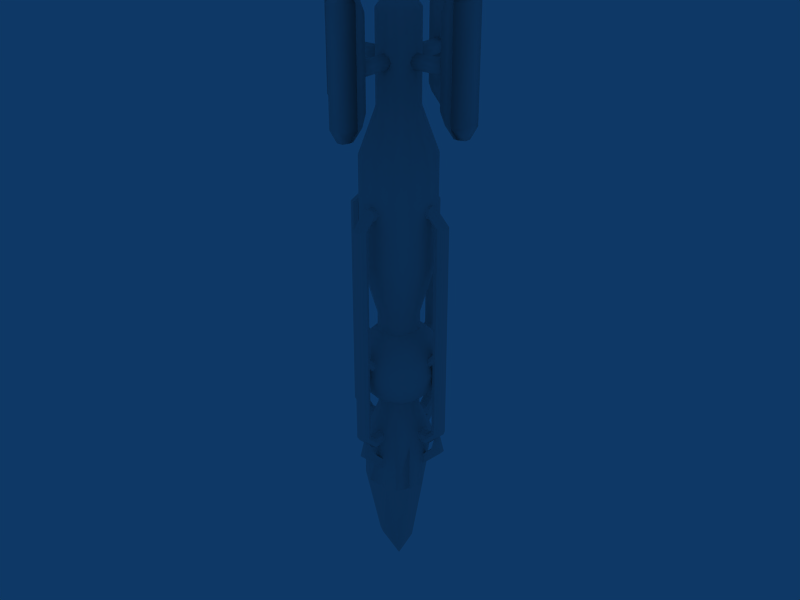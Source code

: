# Source: large_torpedo.blend  (saved by Blender 2.48.0; exported with 4.5.12 LTS)
import bpy
from mathutils import Matrix  # noqa: F401  (used for matrix-valued properties, if any)

bpy.ops.wm.read_factory_settings(use_empty=True)
scene = bpy.context.scene
scene.name = 'Scene'

# ---- collections
col_collection_1 = bpy.data.collections.new('Collection 1'); scene.collection.children.link(col_collection_1)

# ---- world
world_world = bpy.data.worlds.new('World'); scene.world = world_world
world_world.color = (0.05656, 0.2208, 0.4)
world_world.use_sun_shadow = False
world_world.sun_shadow_jitter_overblur = 0.0
world_world.cycles.sampling_method = 'MANUAL'
world_world.cycles.sample_map_resolution = 256

# ---- meshes
me_cylinder_005 = bpy.data.meshes.new('Cylinder.005')
me_cylinder_005.from_pydata([(0.4511, 0.04516, 2.496), (0.4511, 0.001534, 2.514), (0.4511, -0.04209, 2.496), (0.4511, -0.06016, 2.452), (0.4511, -0.04209, 2.408), (0.4511, 0.001534, 2.39), (0.4511, 0.04516, 2.408), (0.4511, 0.06323, 2.452), (0.1277, 0.04516, 2.496), (0.1277, 0.001534, 2.514), (0.1277, -0.04209, 2.496), (0.1277, -0.06016, 2.452), (0.1277, -0.04209, 2.408), (0.1277, 0.001534, 2.39), (0.1277, 0.04516, 2.408), (0.1277, 0.06323, 2.452), (0.4511, 0.001534, 2.452), (0.1277, 0.001534, 2.452), (-0.004457, 0.469, 2.452), (-0.004457, 0.1456, 2.452), (0.05724, 0.469, 2.452), (0.03917, 0.469, 2.408), (-0.004457, 0.469, 2.39), (-0.04808, 0.469, 2.408), (-0.06615, 0.469, 2.452), (-0.04808, 0.469, 2.496), (-0.004457, 0.469, 2.514), (0.03917, 0.469, 2.496), (0.05724, 0.1456, 2.452), (0.03917, 0.1456, 2.408), (-0.004457, 0.1456, 2.39), (-0.04808, 0.1456, 2.408), (-0.06615, 0.1456, 2.452), (-0.04808, 0.1456, 2.496), (-0.004457, 0.1456, 2.514), (0.03917, 0.1456, 2.496), (-0.05119, -0.1383, 2.496), (-0.007567, -0.1383, 2.514), (0.03606, -0.1383, 2.496), (0.05413, -0.1383, 2.452), (0.03606, -0.1383, 2.408), (-0.007567, -0.1383, 2.39), (-0.05119, -0.1383, 2.408), (-0.06926, -0.1383, 2.452), (-0.05119, -0.4616, 2.496), (-0.007567, -0.4616, 2.514), (0.03606, -0.4616, 2.496), (0.05413, -0.4616, 2.452), (0.03606, -0.4616, 2.408), (-0.007567, -0.4616, 2.39), (-0.05119, -0.4616, 2.408), (-0.06926, -0.4616, 2.452), (-0.007567, -0.1383, 2.452), (-0.007567, -0.4616, 2.452), (-0.4621, 0.001534, 2.452), (-0.1387, 0.001534, 2.452), (-0.4621, 0.06323, 2.452), (-0.4621, 0.04516, 2.408), (-0.4621, 0.001534, 2.39), (-0.4621, -0.04209, 2.408), (-0.4621, -0.06016, 2.452), (-0.4621, -0.04209, 2.496), (-0.4621, 0.001534, 2.514), (-0.4621, 0.04516, 2.496), (-0.1387, 0.06323, 2.452), (-0.1387, 0.04516, 2.408), (-0.1387, 0.001534, 2.39), (-0.1387, -0.04209, 2.408), (-0.1387, -0.06016, 2.452), (-0.1387, -0.04209, 2.496), (-0.1387, 0.001534, 2.514), (-0.1387, 0.04516, 2.496), (0.07295, 0.08663, -1.585), (0.09969, 0.04407, -1.585), (0.1558, -0.01807, -1.674), (0.1321, -0.08585, -1.674), (0.05317, -0.08887, -1.585), (0.005728, -0.1055, -1.585), (-0.05784, -0.1523, -1.674), (-0.1186, -0.1141, -1.674), (-0.1135, -0.03054, -1.585), (-0.1192, 0.01941, -1.585), (-0.1412, 0.08585, -1.674), (-0.06701, 0.1024, -1.585), (-0.01956, 0.119, -1.585), (0.04874, 0.1523, -1.674), (-0.004551, 2.093e-07, -1.972), (0.007334, 0.01189, 3.011), (0.01131, 0.005552, 3.011), (0.01215, -0.001882, 3.011), (0.009681, -0.008942, 3.011), (0.004391, -0.01423, 3.011), (-0.002669, -0.0167, 3.011), (-0.0101, -0.01586, 3.011), (-0.01644, -0.01188, 3.011), (-0.02042, -0.005551, 3.011), (-0.02125, 0.001882, 3.011), (-0.01878, 0.008943, 3.011), (-0.01349, 0.01423, 3.011), (-0.006433, 0.0167, 3.011), (0.001, 0.01586, 3.011), (-0.004551, 3.618e-07, 3.011), (0.05096, 0.1586, 2.811), (-0.02337, 0.167, 2.811), (-0.09397, 0.1423, 2.811), (-0.1469, 0.08942, 2.811), (-0.1716, 0.01882, 2.811), (-0.1632, -0.05551, 2.811), (-0.1234, -0.1188, 2.811), (-0.06006, -0.1586, 2.811), (0.01427, -0.167, 2.811), (0.08487, -0.1423, 2.811), (0.1378, -0.08942, 2.811), (0.1625, -0.01882, 2.811), (0.1541, 0.05551, 2.811), (0.1143, 0.1188, 2.811), (0.1143, 0.1188, 2.111), (0.1541, 0.05551, 2.111), (0.1625, -0.01882, 2.111), (0.1378, -0.08942, 2.111), (0.08487, -0.1423, 2.111), (0.01427, -0.167, 2.111), (-0.06006, -0.1586, 2.111), (-0.1234, -0.1188, 2.111), (-0.1632, -0.05551, 2.111), (-0.1716, 0.01882, 2.111), (-0.1469, 0.08942, 2.111), (-0.09397, 0.1423, 2.111), (-0.02337, 0.167, 2.111), (0.05096, 0.1586, 2.111), (0.08766, 0.2635, -1.082), (-0.0288, 0.201, -1.171), (-0.1109, 0.1722, -1.171), (-0.2409, 0.1485, -1.082), (-0.2011, 0.02865, -1.171), (-0.1914, -0.05778, -1.171), (-0.202, -0.1974, -1.082), (-0.09676, -0.2635, -1.082), (0.01496, -0.1874, -1.171), (0.09706, -0.1587, -1.171), (0.2318, -0.1485, -1.082), (0.2729, -0.03126, -1.082), (0.1775, 0.07131, -1.171), (0.1313, 0.145, -1.171), (0.1929, 0.1974, -0.6664), (0.259, 0.09221, -0.6664), (0.2729, -0.03126, -0.6664), (0.2318, -0.1485, -0.6664), (0.144, -0.2364, -0.6664), (0.02671, -0.2774, -0.6664), (-0.09676, -0.2635, -0.6664), (-0.202, -0.1974, -0.6664), (-0.2681, -0.09221, -0.6664), (-0.282, 0.03126, -0.6664), (-0.2409, 0.1485, -0.6664), (-0.1531, 0.2364, -0.6664), (-0.03581, 0.2774, -0.6664), (0.08766, 0.2635, -0.6664), (0.05096, 0.1586, -0.406), (-0.02337, 0.167, -0.406), (-0.09397, 0.1423, -0.406), (-0.1469, 0.08942, -0.406), (-0.1716, 0.01882, -0.406), (-0.1632, -0.05551, -0.406), (-0.1234, -0.1188, -0.406), (-0.06006, -0.1586, -0.406), (0.01427, -0.167, -0.406), (0.08487, -0.1423, -0.406), (0.1378, -0.08942, -0.406), (0.1625, -0.01882, -0.406), (0.1541, 0.05551, -0.406), (0.1143, 0.1188, -0.406), (0.1143, 0.1188, 0.441), (0.1541, 0.05551, 0.441), (0.1625, -0.01882, 0.441), (0.1378, -0.08942, 0.441), (0.08487, -0.1423, 0.441), (0.01427, -0.167, 0.441), (-0.06006, -0.1586, 0.441), (-0.1234, -0.1188, 0.441), (-0.1632, -0.05551, 0.441), (-0.1716, 0.01882, 0.441), (-0.1469, 0.08942, 0.441), (-0.09397, 0.1423, 0.441), (-0.02337, 0.167, 0.441), (0.05096, 0.1586, 0.441), (0.09497, 0.2844, 1.745), (-0.03829, 0.2994, 1.745), (-0.1649, 0.2551, 1.745), (-0.2597, 0.1603, 1.745), (-0.304, 0.03374, 1.745), (-0.289, -0.09952, 1.745), (-0.2176, -0.2131, 1.745), (-0.1041, -0.2844, 1.745), (0.02918, -0.2994, 1.745), (0.1558, -0.2551, 1.745), (0.2506, -0.1603, 1.745), (0.2949, -0.03374, 1.745), (0.2798, 0.09952, 1.745), (0.2085, 0.2131, 1.745), (0.09497, 0.2844, 0.9015), (-0.03829, 0.2994, 0.9015), (-0.1649, 0.2551, 0.9015), (-0.2597, 0.1603, 0.9015), (-0.304, 0.03374, 0.9015), (-0.289, -0.09952, 0.9015), (-0.2176, -0.2131, 0.9015), (-0.1041, -0.2844, 0.9015), (0.02918, -0.2994, 0.9015), (0.1558, -0.2551, 0.9015), (0.2506, -0.1603, 0.9015), (0.2949, -0.03374, 0.9015), (0.2798, 0.09952, 0.9015), (0.2085, 0.2131, 0.9015)], [], [(16, 0, 1), (17, 9, 8), (16, 1, 2), (17, 10, 9), (16, 2, 3), (17, 11, 10), (16, 3, 4), (17, 12, 11), (16, 4, 5), (17, 13, 12), (16, 5, 6), (17, 14, 13), (16, 6, 7), (17, 15, 14), (7, 0, 16), (17, 8, 15), (0, 8, 9, 1), (1, 9, 10, 2), (2, 10, 11, 3), (3, 11, 12, 4), (4, 12, 13, 5), (5, 13, 14, 6), (6, 14, 15, 7), (8, 0, 7, 15), (28, 20, 27, 35), (29, 21, 20, 28), (30, 22, 21, 29), (31, 23, 22, 30), (32, 24, 23, 31), (33, 25, 24, 32), (34, 26, 25, 33), (35, 27, 26, 34), (18, 27, 20), (19, 28, 35), (18, 20, 21), (19, 29, 28), (18, 21, 22), (19, 30, 29), (18, 22, 23), (19, 31, 30), (18, 23, 24), (19, 32, 31), (18, 24, 25), (19, 33, 32), (18, 25, 26), (19, 34, 33), (18, 26, 27), (19, 35, 34), (52, 36, 37), (53, 45, 44), (52, 37, 38), (53, 46, 45), (52, 38, 39), (53, 47, 46), (52, 39, 40), (53, 48, 47), (52, 40, 41), (53, 49, 48), (52, 41, 42), (53, 50, 49), (52, 42, 43), (53, 51, 50), (52, 43, 36), (53, 44, 51), (36, 44, 45, 37), (37, 45, 46, 38), (38, 46, 47, 39), (39, 47, 48, 40), (40, 48, 49, 41), (41, 49, 50, 42), (42, 50, 51, 43), (43, 51, 44, 36), (64, 56, 63, 71), (65, 57, 56, 64), (66, 58, 57, 65), (67, 59, 58, 66), (68, 60, 59, 67), (69, 61, 60, 68), (70, 62, 61, 69), (71, 63, 62, 70), (54, 63, 56), (55, 64, 71), (54, 56, 57), (55, 65, 64), (54, 57, 58), (55, 66, 65), (54, 58, 59), (55, 67, 66), (54, 59, 60), (55, 68, 67), (54, 60, 61), (55, 69, 68), (54, 61, 62), (55, 70, 69), (54, 62, 63), (55, 71, 70), (85, 72, 86), (86, 84, 85), (86, 83, 84), (86, 82, 83), (86, 81, 82), (86, 80, 81), (86, 79, 80), (86, 78, 79), (86, 77, 78), (86, 76, 77), (86, 75, 76), (86, 74, 75), (86, 73, 74), (86, 72, 73), (143, 142, 73, 72), (142, 141, 74, 73), (141, 140, 75, 74), (140, 139, 76, 75), (139, 138, 77, 76), (138, 137, 78, 77), (137, 136, 79, 78), (136, 135, 80, 79), (135, 134, 81, 80), (134, 133, 82, 81), (133, 132, 83, 82), (132, 131, 84, 83), (131, 130, 85, 84), (130, 143, 72, 85), (101, 87, 100), (101, 100, 99), (101, 99, 98), (101, 98, 97), (101, 97, 96), (101, 96, 95), (101, 95, 94), (101, 94, 93), (101, 93, 92), (101, 92, 91), (101, 91, 90), (101, 90, 89), (101, 89, 88), (101, 88, 87), (114, 115, 87, 88), (113, 114, 88, 89), (112, 113, 89, 90), (111, 112, 90, 91), (110, 111, 91, 92), (109, 110, 92, 93), (108, 109, 93, 94), (107, 108, 94, 95), (106, 107, 95, 96), (105, 106, 96, 97), (104, 105, 97, 98), (103, 104, 98, 99), (102, 103, 99, 100), (115, 102, 100, 87), (116, 129, 102, 115), (129, 128, 103, 102), (128, 127, 104, 103), (127, 126, 105, 104), (126, 125, 106, 105), (125, 124, 107, 106), (124, 123, 108, 107), (123, 122, 109, 108), (122, 121, 110, 109), (121, 120, 111, 110), (120, 119, 112, 111), (119, 118, 113, 112), (118, 117, 114, 113), (117, 116, 115, 114), (198, 199, 116, 117), (197, 198, 117, 118), (196, 197, 118, 119), (195, 196, 119, 120), (194, 195, 120, 121), (193, 194, 121, 122), (192, 193, 122, 123), (191, 192, 123, 124), (190, 191, 124, 125), (189, 190, 125, 126), (188, 189, 126, 127), (187, 188, 127, 128), (186, 187, 128, 129), (199, 186, 129, 116), (157, 144, 143, 130), (156, 157, 130, 131), (155, 156, 131, 132), (154, 155, 132, 133), (153, 154, 133, 134), (152, 153, 134, 135), (151, 152, 135, 136), (150, 151, 136, 137), (149, 150, 137, 138), (148, 149, 138, 139), (147, 148, 139, 140), (146, 147, 140, 141), (145, 146, 141, 142), (144, 145, 142, 143), (171, 170, 145, 144), (170, 169, 146, 145), (169, 168, 147, 146), (168, 167, 148, 147), (167, 166, 149, 148), (166, 165, 150, 149), (165, 164, 151, 150), (164, 163, 152, 151), (163, 162, 153, 152), (162, 161, 154, 153), (161, 160, 155, 154), (160, 159, 156, 155), (159, 158, 157, 156), (158, 171, 144, 157), (185, 172, 171, 158), (184, 185, 158, 159), (183, 184, 159, 160), (182, 183, 160, 161), (181, 182, 161, 162), (180, 181, 162, 163), (179, 180, 163, 164), (178, 179, 164, 165), (177, 178, 165, 166), (176, 177, 166, 167), (175, 176, 167, 168), (174, 175, 168, 169), (173, 174, 169, 170), (172, 173, 170, 171), (213, 212, 173, 172), (212, 211, 174, 173), (211, 210, 175, 174), (210, 209, 176, 175), (209, 208, 177, 176), (208, 207, 178, 177), (207, 206, 179, 178), (206, 205, 180, 179), (205, 204, 181, 180), (204, 203, 182, 181), (203, 202, 183, 182), (202, 201, 184, 183), (201, 200, 185, 184), (200, 213, 172, 185), (199, 213, 200, 186), (201, 187, 186, 200), (202, 188, 187, 201), (203, 189, 188, 202), (204, 190, 189, 203), (205, 191, 190, 204), (206, 192, 191, 205), (207, 193, 192, 206), (208, 194, 193, 207), (209, 195, 194, 208), (210, 196, 195, 209), (211, 197, 196, 210), (212, 198, 197, 211), (213, 199, 198, 212)])
me_cylinder_005.polygons.foreach_set('use_smooth', [1, 1, 1, 1, 1, 1, 1, 1, 1, 1, 1, 1, 1, 1, 1, 1, 1, 1, 1, 1, 1, 1, 1, 1, 1, 1, 1, 1, 1, 1, 1, 1, 1, 1, 1, 1, 1, 1, 1, 1, 1, 1, 1, 1, 1, 1, 1, 1, 1, 1, 1, 1, 1, 1, 1, 1, 1, 1, 1, 1, 1, 1, 1, 1, 1, 1, 1, 1, 1, 1, 1, 1, 1, 1, 1, 1, 1, 1, 1, 1, 1, 1, 1, 1, 1, 1, 1, 1, 1, 1, 1, 1, 1, 1, 1, 1, 0, 0, 0, 0, 0, 0, 0, 0, 0, 0, 0, 0, 0, 0, 0, 0, 0, 0, 0, 0, 0, 0, 0, 0, 0, 0, 0, 0, 1, 1, 1, 1, 1, 1, 1, 1, 1, 1, 1, 1, 1, 1, 1, 1, 1, 1, 1, 1, 1, 1, 1, 1, 1, 1, 1, 1, 1, 1, 1, 1, 1, 1, 1, 1, 1, 1, 1, 1, 1, 1, 1, 1, 1, 1, 1, 1, 1, 1, 1, 1, 1, 1, 1, 1, 1, 1, 1, 1, 1, 1, 1, 1, 1, 1, 1, 1, 1, 1, 1, 1, 1, 1, 1, 1, 1, 1, 1, 1, 1, 1, 1, 1, 1, 1, 1, 1, 1, 1, 1, 1, 1, 1, 1, 1, 1, 1, 1, 1, 1, 1, 1, 1, 1, 1, 1, 1, 1, 1, 1, 1, 1, 1, 1, 1, 1, 1, 1, 1, 1, 1, 1, 1, 1, 1])
me_cylinder_005.use_remesh_preserve_volume = False
me_cylinder_005.use_remesh_preserve_attributes = False
me_cylinder_005.use_mirror_vertex_groups = False
me_cylinder_005.update()
me_cylinder_004 = bpy.data.meshes.new('Cylinder.004')
me_cylinder_004.from_pydata([(0.5646, -0.1291, 2.939), (0.4846, -0.08908, 2.939), (0.4846, -0.08908, 2.079), (0.5646, -0.1291, 2.079), (0.5646, 0.1209, 2.939), (0.4846, 0.09092, 2.939), (0.4846, 0.09092, 2.079), (0.5646, 0.1209, 2.079), (0.6646, 0.05092, 2.939), (0.6646, 0.05092, 2.079), (0.6646, -0.04908, 2.079), (0.6646, -0.04908, 2.939), (0.6179, -0.02408, 1.979), (0.6179, 0.02592, 1.979), (0.5679, 0.04592, 1.979), (0.5279, 0.04592, 1.979), (0.5679, -0.04408, 1.979), (0.5279, -0.04408, 1.979), (0.6179, -0.02408, 3.039), (0.6179, 0.02592, 3.039), (0.5279, 0.04592, 3.039), (0.5679, 0.04592, 3.039), (0.5279, -0.04408, 3.039), (0.5679, -0.04408, 3.039), (0.4246, 0.07292, 2.165), (0.4246, 0.07292, 2.853), (0.4246, -0.07108, 2.165), (0.4246, -0.07108, 2.853), (0.06009, 0.4442, 2.853), (0.06009, 0.4442, 2.165), (-0.08391, 0.4442, 2.853), (-0.08391, 0.4442, 2.165), (0.03309, 0.5875, 3.039), (0.03309, 0.5475, 3.039), (-0.05691, 0.5875, 3.039), (-0.05691, 0.5475, 3.039), (-0.03691, 0.6375, 3.039), (0.01309, 0.6375, 3.039), (0.03309, 0.5475, 1.979), (0.03309, 0.5875, 1.979), (-0.05691, 0.5475, 1.979), (-0.05691, 0.5875, 1.979), (-0.03691, 0.6375, 1.979), (0.01309, 0.6375, 1.979), (0.03809, 0.6842, 2.939), (0.03809, 0.6842, 2.079), (-0.06191, 0.6842, 2.079), (-0.06191, 0.6842, 2.939), (-0.1319, 0.5842, 2.079), (-0.1019, 0.5042, 2.079), (-0.1019, 0.5042, 2.939), (-0.1319, 0.5842, 2.939), (0.1181, 0.5842, 2.079), (0.07809, 0.5042, 2.079), (0.07809, 0.5042, 2.939), (0.1181, 0.5842, 2.939), (-0.1405, -0.5715, 2.939), (-0.1005, -0.4915, 2.939), (-0.1005, -0.4915, 2.079), (-0.1405, -0.5715, 2.079), (0.1095, -0.5715, 2.939), (0.07952, -0.4915, 2.939), (0.07952, -0.4915, 2.079), (0.1095, -0.5715, 2.079), (0.03952, -0.6715, 2.939), (0.03952, -0.6715, 2.079), (-0.06048, -0.6715, 2.079), (-0.06048, -0.6715, 2.939), (-0.03548, -0.6248, 1.979), (0.01452, -0.6248, 1.979), (0.03452, -0.5748, 1.979), (0.03452, -0.5348, 1.979), (-0.05548, -0.5748, 1.979), (-0.05548, -0.5348, 1.979), (-0.03548, -0.6248, 3.039), (0.01452, -0.6248, 3.039), (0.03452, -0.5348, 3.039), (0.03452, -0.5748, 3.039), (-0.05548, -0.5348, 3.039), (-0.05548, -0.5748, 3.039), (0.06152, -0.4315, 2.165), (0.06152, -0.4315, 2.853), (-0.08248, -0.4315, 2.165), (-0.08248, -0.4315, 2.853), (-0.4223, 0.07149, 2.853), (-0.4223, 0.07149, 2.165), (-0.4223, -0.07251, 2.853), (-0.4223, -0.07251, 2.165), (-0.5656, 0.04449, 3.039), (-0.5256, 0.04449, 3.039), (-0.5656, -0.04551, 3.039), (-0.5256, -0.04551, 3.039), (-0.6156, -0.02551, 3.039), (-0.6156, 0.02449, 3.039), (-0.5256, 0.04449, 1.979), (-0.5656, 0.04449, 1.979), (-0.5256, -0.04551, 1.979), (-0.5656, -0.04551, 1.979), (-0.6156, -0.02551, 1.979), (-0.6156, 0.02449, 1.979), (-0.6623, 0.04949, 2.939), (-0.6623, 0.04949, 2.079), (-0.6623, -0.05051, 2.079), (-0.6623, -0.05051, 2.939), (-0.5623, -0.1205, 2.079), (-0.4823, -0.09051, 2.079), (-0.4823, -0.09051, 2.939), (-0.5623, -0.1205, 2.939), (-0.5623, 0.1295, 2.079), (-0.4823, 0.08949, 2.079), (-0.4823, 0.08949, 2.939), (-0.5623, 0.1295, 2.939)], [], [(0, 1, 2, 3), (4, 7, 6, 5), (4, 0, 3, 7), (4, 7, 9, 8), (3, 0, 11, 10), (8, 9, 10, 11), (10, 9, 13, 12), (3, 10, 12, 16), (9, 7, 14, 13), (2, 6, 15, 17), (6, 7, 14, 15), (3, 2, 17, 16), (17, 15, 14, 16), (16, 12, 13, 14), (8, 11, 18, 19), (11, 0, 23, 18), (4, 8, 19, 21), (5, 1, 22, 20), (4, 5, 20, 21), (1, 0, 23, 22), (23, 21, 20, 22), (23, 21, 19, 18), (6, 2, 26, 24), (1, 5, 25, 27), (5, 6, 24, 25), (2, 1, 27, 26), (27, 25, 24, 26), (28, 30, 31, 29), (53, 54, 28, 29), (50, 49, 31, 30), (54, 50, 30, 28), (49, 53, 29, 31), (32, 34, 36, 37), (32, 34, 35, 33), (54, 55, 32, 33), (51, 50, 35, 34), (50, 54, 33, 35), (51, 47, 36, 34), (44, 55, 32, 37), (47, 44, 37, 36), (39, 43, 42, 41), (38, 40, 41, 39), (52, 53, 38, 39), (49, 48, 41, 40), (53, 49, 40, 38), (46, 48, 41, 42), (52, 45, 43, 39), (45, 46, 42, 43), (47, 46, 45, 44), (52, 55, 44, 45), (51, 48, 46, 47), (52, 48, 51, 55), (51, 48, 49, 50), (53, 52, 55, 54), (58, 59, 56, 57), (60, 63, 62, 61), (59, 63, 60, 56), (60, 63, 65, 64), (59, 56, 67, 66), (64, 65, 66, 67), (66, 65, 69, 68), (59, 66, 68, 72), (65, 63, 70, 69), (58, 62, 71, 73), (62, 63, 70, 71), (59, 58, 73, 72), (73, 71, 70, 72), (72, 68, 69, 70), (64, 67, 74, 75), (67, 56, 79, 74), (60, 64, 75, 77), (61, 57, 78, 76), (60, 61, 76, 77), (57, 56, 79, 78), (79, 77, 76, 78), (79, 77, 75, 74), (62, 58, 82, 80), (57, 61, 81, 83), (61, 62, 80, 81), (58, 57, 83, 82), (83, 81, 80, 82), (84, 86, 87, 85), (109, 110, 84, 85), (106, 105, 87, 86), (110, 106, 86, 84), (105, 109, 85, 87), (88, 90, 92, 93), (88, 90, 91, 89), (110, 111, 88, 89), (107, 106, 91, 90), (106, 110, 89, 91), (107, 103, 92, 90), (100, 111, 88, 93), (103, 100, 93, 92), (95, 99, 98, 97), (94, 96, 97, 95), (108, 109, 94, 95), (105, 104, 97, 96), (109, 105, 96, 94), (102, 104, 97, 98), (108, 101, 99, 95), (101, 102, 98, 99), (103, 102, 101, 100), (108, 111, 100, 101), (107, 104, 102, 103), (108, 104, 107, 111), (107, 104, 105, 106), (109, 108, 111, 110)])
me_cylinder_004.polygons.foreach_set('use_smooth', [True] * 108)
me_cylinder_004.use_remesh_preserve_volume = False
me_cylinder_004.use_remesh_preserve_attributes = False
me_cylinder_004.use_mirror_vertex_groups = False
me_cylinder_004.update()
me_cylinder_003 = bpy.data.meshes.new('Cylinder.003')
me_cylinder_003.from_pydata([(-0.2218, 0.002965, -0.5708), (-0.2218, 0.04128, -0.5867), (-0.2218, 0.05715, -0.625), (-0.2218, 0.04128, -0.6633), (-0.2218, 0.002965, -0.6792), (-0.2218, -0.03535, -0.6633), (-0.2218, -0.03535, -0.5867), (-0.2218, -0.05122, -0.625), (0.2058, 0.05383, -0.625), (0.2058, 0.03796, -0.6633), (0.2058, -0.0003582, -0.6792), (0.2058, -0.03867, -0.6633), (0.2058, -0.05454, -0.625), (0.2058, -0.03867, -0.5867), (0.2058, 0.03796, -0.5867), (0.2058, -0.0003582, -0.5708), (-0.006589, -0.2331, -0.5708), (-0.0449, -0.2331, -0.5867), (-0.06077, -0.2331, -0.625), (-0.0449, -0.2331, -0.6633), (-0.006589, -0.2331, -0.6792), (0.03173, -0.2331, -0.6633), (0.0476, -0.2331, -0.625), (0.03172, -0.2331, -0.5867), (-0.05413, 0.2157, -0.625), (-0.03826, 0.2157, -0.6633), (5.627e-05, 0.2157, -0.6792), (0.03837, 0.2157, -0.6633), (0.05424, 0.2157, -0.625), (0.03837, 0.2157, -0.5867), (-0.03826, 0.2157, -0.5867), (5.627e-05, 0.2157, -0.5708), (-0.3218, 0.002965, -0.5708), (-0.3218, 0.04128, -0.5867), (-0.3218, 0.05715, -0.625), (-0.3218, 0.04128, -0.6633), (-0.3218, 0.002965, -0.6792), (-0.3218, -0.03535, -0.6633), (-0.3218, -0.03535, -0.5867), (-0.3218, -0.05122, -0.625), (-0.05413, 0.3157, -0.625), (-0.03826, 0.3157, -0.6633), (5.627e-05, 0.3157, -0.6792), (0.03837, 0.3157, -0.6633), (0.05424, 0.3157, -0.625), (0.03837, 0.3157, -0.5867), (-0.03826, 0.3157, -0.5867), (5.627e-05, 0.3157, -0.5708), (-0.006589, -0.3331, -0.5708), (-0.0449, -0.3331, -0.5867), (-0.06077, -0.3331, -0.625), (-0.0449, -0.3331, -0.6633), (-0.006589, -0.3331, -0.6792), (0.03173, -0.3331, -0.6633), (0.0476, -0.3331, -0.625), (0.03172, -0.3331, -0.5867), (0.3058, 0.05383, -0.625), (0.3058, 0.03796, -0.6633), (0.3058, -0.0003582, -0.6792), (0.3058, -0.03867, -0.6633), (0.3058, -0.05454, -0.625), (0.3058, -0.03867, -0.5867), (0.3058, 0.03796, -0.5867), (0.3058, -0.0003582, -0.5708), (-0.3676, 0.002965, -0.525), (-0.3835, 0.04128, -0.525), (-0.4218, 0.05715, -0.525), (-0.4601, 0.04128, -0.525), (-0.476, 0.002965, -0.525), (-0.4601, -0.03535, -0.525), (-0.3835, -0.03535, -0.525), (-0.4218, -0.05122, -0.525), (-0.05413, 0.4157, -0.525), (-0.03826, 0.454, -0.525), (5.627e-05, 0.4699, -0.525), (0.03837, 0.454, -0.525), (0.05424, 0.4157, -0.525), (0.03837, 0.3774, -0.525), (5.627e-05, 0.3615, -0.525), (-0.03826, 0.3774, -0.525), (-0.006589, -0.3789, -0.525), (-0.0449, -0.3947, -0.525), (-0.06077, -0.4331, -0.525), (-0.0449, -0.4714, -0.525), (-0.006589, -0.4872, -0.525), (0.03173, -0.4714, -0.525), (0.03172, -0.3947, -0.525), (0.0476, -0.4331, -0.525), (0.4058, 0.05383, -0.525), (0.4441, 0.03796, -0.525), (0.46, -0.0003582, -0.525), (0.4441, -0.03867, -0.525), (0.4058, -0.05454, -0.525), (0.3675, -0.03867, -0.525), (0.3516, -0.0003582, -0.525), (0.3675, 0.03796, -0.525), (-0.2231, -0.03535, 1.316), (-0.2231, 0.002964, 1.3), (-0.2231, 0.04128, 1.316), (-0.2231, 0.05715, 1.355), (-0.2231, 0.04128, 1.393), (-0.2231, 0.002964, 1.409), (-0.2231, -0.03535, 1.393), (-0.2231, -0.05122, 1.355), (-0.3315, -0.03535, 1.316), (-0.3315, 0.002964, 1.3), (-0.3315, 0.04128, 1.316), (-0.3315, 0.05715, 1.355), (-0.3315, 0.04128, 1.393), (-0.3315, 0.002964, 1.409), (-0.3315, -0.03535, 1.393), (-0.3315, -0.05122, 1.355), (-0.2231, 0.002964, 1.355), (-0.4218, -0.05122, 1.264), (-0.4601, -0.03535, 1.264), (-0.476, 0.002964, 1.264), (-0.4601, 0.04128, 1.264), (-0.4218, 0.05715, 1.264), (-0.3835, 0.04128, 1.264), (-0.3676, 0.002964, 1.264), (-0.3835, -0.03535, 1.264), (-0.3835, -0.03535, 0.1806), (-0.3676, 0.002965, 0.1806), (-0.3835, 0.04128, 0.1806), (-0.4218, 0.05715, 0.1806), (-0.4601, 0.04128, 0.1806), (-0.476, 0.002965, 0.1806), (-0.4601, -0.03535, 0.1806), (-0.4218, -0.05122, 0.1806), (-0.3315, -0.05122, 0.09034), (-0.3315, -0.03535, 0.05202), (-0.3315, 0.002965, 0.03615), (-0.3315, 0.04128, 0.05202), (-0.3315, 0.05715, 0.09034), (-0.3315, 0.04128, 0.1287), (-0.3315, 0.002965, 0.1445), (-0.3315, -0.03535, 0.1287), (-0.1509, -0.03535, 0.1287), (-0.1509, 0.002966, 0.1445), (-0.1509, 0.04128, 0.1287), (-0.1509, 0.05715, 0.09034), (-0.1509, 0.04128, 0.05202), (-0.1509, 0.002966, 0.03616), (-0.1509, -0.03535, 0.05202), (-0.1509, -0.05122, 0.09034), (-0.1509, 0.002966, 0.09034), (5.627e-05, 0.1448, 0.09034), (-0.05413, 0.1448, 0.09034), (-0.03826, 0.1448, 0.05202), (5.627e-05, 0.1448, 0.03616), (0.03837, 0.1448, 0.05202), (0.05424, 0.1448, 0.09034), (0.03837, 0.1448, 0.1287), (5.627e-05, 0.1448, 0.1445), (-0.03826, 0.1448, 0.1287), (-0.03826, 0.3254, 0.1287), (5.603e-05, 0.3254, 0.1445), (0.03837, 0.3254, 0.1287), (0.05424, 0.3254, 0.09034), (0.03837, 0.3254, 0.05202), (5.603e-05, 0.3254, 0.03615), (-0.03826, 0.3254, 0.05202), (-0.05413, 0.3254, 0.09034), (-0.05413, 0.4157, 0.1806), (-0.03826, 0.454, 0.1806), (5.579e-05, 0.4699, 0.1806), (0.03837, 0.454, 0.1806), (0.05424, 0.4157, 0.1806), (0.03837, 0.3774, 0.1806), (5.579e-05, 0.3615, 0.1806), (-0.03826, 0.3774, 0.1806), (-0.03826, 0.3774, 1.264), (5.364e-05, 0.3615, 1.264), (0.03837, 0.3774, 1.264), (0.05424, 0.4157, 1.264), (0.03837, 0.454, 1.264), (5.364e-05, 0.4699, 1.264), (-0.03826, 0.454, 1.264), (-0.05413, 0.4157, 1.264), (5.388e-05, 0.2171, 1.355), (-0.05413, 0.3254, 1.355), (-0.03826, 0.3254, 1.393), (5.364e-05, 0.3254, 1.409), (0.03837, 0.3254, 1.393), (0.05424, 0.3254, 1.355), (0.03837, 0.3254, 1.316), (5.364e-05, 0.3254, 1.3), (-0.03826, 0.3254, 1.316), (-0.05413, 0.2171, 1.355), (-0.03826, 0.2171, 1.393), (5.388e-05, 0.2171, 1.409), (0.03837, 0.2171, 1.393), (0.05424, 0.2171, 1.355), (0.03837, 0.2171, 1.316), (5.388e-05, 0.2171, 1.3), (-0.03826, 0.2171, 1.316), (0.03173, -0.2344, 1.316), (-0.006588, -0.2344, 1.3), (-0.0449, -0.2344, 1.316), (-0.06077, -0.2344, 1.355), (-0.0449, -0.2344, 1.393), (-0.006588, -0.2344, 1.409), (0.03173, -0.2344, 1.393), (0.0476, -0.2344, 1.355), (0.03173, -0.3427, 1.316), (-0.006588, -0.3427, 1.3), (-0.0449, -0.3427, 1.316), (-0.06077, -0.3427, 1.355), (-0.0449, -0.3427, 1.393), (-0.006588, -0.3427, 1.409), (0.03173, -0.3427, 1.393), (0.0476, -0.3427, 1.355), (-0.006588, -0.2344, 1.355), (0.0476, -0.4331, 1.264), (0.03173, -0.4714, 1.264), (-0.006588, -0.4872, 1.264), (-0.0449, -0.4714, 1.264), (-0.06077, -0.4331, 1.264), (-0.0449, -0.3947, 1.264), (-0.006588, -0.3789, 1.264), (0.03173, -0.3947, 1.264), (0.03172, -0.3947, 0.1806), (-0.006589, -0.3789, 0.1806), (-0.0449, -0.3947, 0.1806), (-0.06077, -0.4331, 0.1806), (-0.0449, -0.4714, 0.1806), (-0.006589, -0.4872, 0.1806), (0.03172, -0.4714, 0.1806), (0.04759, -0.4331, 0.1806), (0.04759, -0.3427, 0.09034), (0.03172, -0.3427, 0.05202), (-0.006589, -0.3427, 0.03615), (-0.0449, -0.3427, 0.05202), (-0.06077, -0.3427, 0.09034), (-0.0449, -0.3427, 0.1287), (-0.00659, -0.3427, 0.1445), (0.03172, -0.3427, 0.1287), (0.03172, -0.1621, 0.1287), (-0.00659, -0.1621, 0.1445), (-0.0449, -0.1621, 0.1287), (-0.06077, -0.1621, 0.09034), (-0.0449, -0.1621, 0.05202), (-0.00659, -0.1621, 0.03616), (0.03172, -0.1621, 0.05202), (0.04759, -0.1621, 0.09034), (-0.00659, -0.1621, 0.09034), (0.1349, -0.0003587, 0.09034), (0.1349, 0.05383, 0.09034), (0.1349, 0.03796, 0.05202), (0.1349, -0.0003587, 0.03616), (0.1349, -0.03867, 0.05202), (0.1349, -0.05454, 0.09034), (0.1349, -0.03867, 0.1287), (0.1349, -0.0003587, 0.1445), (0.1349, 0.03796, 0.1287), (0.3155, 0.03796, 0.1287), (0.3155, -0.0003584, 0.1445), (0.3155, -0.03867, 0.1287), (0.3155, -0.05454, 0.09034), (0.3155, -0.03867, 0.05202), (0.3155, -0.0003584, 0.03615), (0.3155, 0.03796, 0.05202), (0.3155, 0.05383, 0.09034), (0.4058, 0.05383, 0.1806), (0.4441, 0.03796, 0.1806), (0.46, -0.0003582, 0.1806), (0.4441, -0.03867, 0.1806), (0.4058, -0.05454, 0.1806), (0.3675, -0.03867, 0.1806), (0.3516, -0.0003582, 0.1806), (0.3675, 0.03796, 0.1806), (0.3675, 0.03796, 1.264), (0.3516, -0.0003566, 1.264), (0.3675, -0.03867, 1.264), (0.4058, -0.05454, 1.264), (0.4441, -0.03867, 1.264), (0.46, -0.0003566, 1.264), (0.4441, 0.03796, 1.264), (0.4058, 0.05383, 1.264), (0.2071, -0.0003566, 1.355), (0.3155, 0.05383, 1.355), (0.3155, 0.03796, 1.393), (0.3155, -0.0003566, 1.409), (0.3155, -0.03867, 1.393), (0.3155, -0.05454, 1.355), (0.3155, -0.03867, 1.316), (0.3155, -0.0003566, 1.3), (0.3155, 0.03796, 1.316), (0.2071, 0.05383, 1.355), (0.2071, 0.03796, 1.393), (0.2071, -0.0003566, 1.409), (0.2071, -0.03867, 1.393), (0.2071, -0.05454, 1.355), (0.2071, -0.03867, 1.316), (0.2071, -0.0003566, 1.3), (0.2071, 0.03796, 1.316)], [], [(6, 0, 32, 38), (0, 1, 33, 32), (34, 33, 1, 2), (35, 34, 2, 3), (36, 35, 3, 4), (37, 36, 4, 5), (39, 37, 5, 7), (38, 39, 7, 6), (56, 62, 14, 8), (57, 56, 8, 9), (58, 57, 9, 10), (59, 58, 10, 11), (60, 59, 11, 12), (61, 60, 12, 13), (63, 61, 13, 15), (62, 63, 15, 14), (48, 55, 23, 16), (49, 48, 16, 17), (50, 49, 17, 18), (51, 50, 18, 19), (52, 51, 19, 20), (53, 52, 20, 21), (54, 53, 21, 22), (55, 54, 22, 23), (40, 46, 30, 24), (41, 40, 24, 25), (42, 41, 25, 26), (43, 42, 26, 27), (44, 43, 27, 28), (45, 44, 28, 29), (47, 45, 29, 31), (46, 47, 31, 30), (64, 70, 38, 32), (65, 64, 32, 33), (66, 65, 33, 34), (67, 66, 34, 35), (68, 67, 35, 36), (69, 68, 36, 37), (71, 69, 37, 39), (70, 71, 39, 38), (72, 79, 46, 40), (73, 72, 40, 41), (74, 73, 41, 42), (75, 74, 42, 43), (76, 75, 43, 44), (77, 76, 44, 45), (78, 77, 45, 47), (79, 78, 47, 46), (80, 86, 55, 48), (81, 80, 48, 49), (82, 81, 49, 50), (83, 82, 50, 51), (84, 83, 51, 52), (85, 84, 52, 53), (87, 85, 53, 54), (86, 87, 54, 55), (88, 95, 62, 56), (89, 88, 56, 57), (90, 89, 57, 58), (91, 90, 58, 59), (92, 91, 59, 60), (93, 92, 60, 61), (94, 93, 61, 63), (95, 94, 63, 62), (122, 121, 70, 64), (123, 122, 64, 65), (124, 123, 65, 66), (125, 124, 66, 67), (126, 125, 67, 68), (127, 126, 68, 69), (128, 127, 69, 71), (121, 128, 71, 70), (163, 170, 79, 72), (164, 163, 72, 73), (165, 164, 73, 74), (166, 165, 74, 75), (167, 166, 75, 76), (168, 167, 76, 77), (169, 168, 77, 78), (170, 169, 78, 79), (222, 221, 86, 80), (223, 222, 80, 81), (224, 223, 81, 82), (225, 224, 82, 83), (226, 225, 83, 84), (227, 226, 84, 85), (228, 227, 85, 87), (221, 228, 87, 86), (263, 270, 95, 88), (264, 263, 88, 89), (265, 264, 89, 90), (266, 265, 90, 91), (267, 266, 91, 92), (268, 267, 92, 93), (269, 268, 93, 94), (270, 269, 94, 95), (112, 96, 97), (112, 97, 98), (112, 98, 99), (112, 99, 100), (112, 100, 101), (112, 101, 102), (112, 102, 103), (112, 103, 96), (96, 104, 105, 97), (97, 105, 106, 98), (98, 106, 107, 99), (99, 107, 108, 100), (100, 108, 109, 101), (101, 109, 110, 102), (102, 110, 111, 103), (103, 111, 104, 96), (104, 111, 113, 120), (111, 110, 114, 113), (110, 109, 115, 114), (109, 108, 116, 115), (108, 107, 117, 116), (107, 106, 118, 117), (106, 105, 119, 118), (105, 104, 120, 119), (119, 120, 121, 122), (118, 119, 122, 123), (117, 118, 123, 124), (116, 117, 124, 125), (115, 116, 125, 126), (114, 115, 126, 127), (113, 114, 127, 128), (120, 113, 128, 121), (121, 128, 129, 136), (128, 127, 130, 129), (127, 126, 131, 130), (126, 125, 132, 131), (125, 124, 133, 132), (124, 123, 134, 133), (123, 122, 135, 134), (122, 121, 136, 135), (135, 136, 137, 138), (134, 135, 138, 139), (133, 134, 139, 140), (132, 133, 140, 141), (131, 132, 141, 142), (130, 131, 142, 143), (129, 130, 143, 144), (136, 129, 144, 137), (145, 138, 137), (145, 139, 138), (145, 140, 139), (145, 141, 140), (145, 142, 141), (145, 143, 142), (145, 144, 143), (145, 137, 144), (146, 154, 147), (146, 147, 148), (146, 148, 149), (146, 149, 150), (146, 150, 151), (146, 151, 152), (146, 152, 153), (146, 153, 154), (155, 162, 147, 154), (162, 161, 148, 147), (161, 160, 149, 148), (160, 159, 150, 149), (159, 158, 151, 150), (158, 157, 152, 151), (157, 156, 153, 152), (156, 155, 154, 153), (169, 170, 155, 156), (168, 169, 156, 157), (167, 168, 157, 158), (166, 167, 158, 159), (165, 166, 159, 160), (164, 165, 160, 161), (163, 164, 161, 162), (170, 163, 162, 155), (171, 178, 163, 170), (178, 177, 164, 163), (177, 176, 165, 164), (176, 175, 166, 165), (175, 174, 167, 166), (174, 173, 168, 167), (173, 172, 169, 168), (172, 171, 170, 169), (186, 187, 171, 172), (185, 186, 172, 173), (184, 185, 173, 174), (183, 184, 174, 175), (182, 183, 175, 176), (181, 182, 176, 177), (180, 181, 177, 178), (187, 180, 178, 171), (188, 180, 187, 195), (189, 181, 180, 188), (190, 182, 181, 189), (191, 183, 182, 190), (192, 184, 183, 191), (193, 185, 184, 192), (194, 186, 185, 193), (195, 187, 186, 194), (179, 188, 195), (179, 189, 188), (179, 190, 189), (179, 191, 190), (179, 192, 191), (179, 193, 192), (179, 194, 193), (179, 195, 194), (212, 196, 197), (212, 197, 198), (212, 198, 199), (212, 199, 200), (212, 200, 201), (212, 201, 202), (212, 202, 203), (212, 203, 196), (196, 204, 205, 197), (197, 205, 206, 198), (198, 206, 207, 199), (199, 207, 208, 200), (200, 208, 209, 201), (201, 209, 210, 202), (202, 210, 211, 203), (203, 211, 204, 196), (204, 211, 213, 220), (211, 210, 214, 213), (210, 209, 215, 214), (209, 208, 216, 215), (208, 207, 217, 216), (207, 206, 218, 217), (206, 205, 219, 218), (205, 204, 220, 219), (219, 220, 221, 222), (218, 219, 222, 223), (217, 218, 223, 224), (216, 217, 224, 225), (215, 216, 225, 226), (214, 215, 226, 227), (213, 214, 227, 228), (220, 213, 228, 221), (221, 228, 229, 236), (228, 227, 230, 229), (227, 226, 231, 230), (226, 225, 232, 231), (225, 224, 233, 232), (224, 223, 234, 233), (223, 222, 235, 234), (222, 221, 236, 235), (235, 236, 237, 238), (234, 235, 238, 239), (233, 234, 239, 240), (232, 233, 240, 241), (231, 232, 241, 242), (230, 231, 242, 243), (229, 230, 243, 244), (236, 229, 244, 237), (245, 238, 237), (245, 239, 238), (245, 240, 239), (245, 241, 240), (245, 242, 241), (245, 243, 242), (245, 244, 243), (245, 237, 244), (246, 254, 247), (246, 247, 248), (246, 248, 249), (246, 249, 250), (246, 250, 251), (246, 251, 252), (246, 252, 253), (246, 253, 254), (255, 262, 247, 254), (262, 261, 248, 247), (261, 260, 249, 248), (260, 259, 250, 249), (259, 258, 251, 250), (258, 257, 252, 251), (257, 256, 253, 252), (256, 255, 254, 253), (269, 270, 255, 256), (268, 269, 256, 257), (267, 268, 257, 258), (266, 267, 258, 259), (265, 266, 259, 260), (264, 265, 260, 261), (263, 264, 261, 262), (270, 263, 262, 255), (271, 278, 263, 270), (278, 277, 264, 263), (277, 276, 265, 264), (276, 275, 266, 265), (275, 274, 267, 266), (274, 273, 268, 267), (273, 272, 269, 268), (272, 271, 270, 269), (286, 287, 271, 272), (285, 286, 272, 273), (284, 285, 273, 274), (283, 284, 274, 275), (282, 283, 275, 276), (281, 282, 276, 277), (280, 281, 277, 278), (287, 280, 278, 271), (288, 280, 287, 295), (289, 281, 280, 288), (290, 282, 281, 289), (291, 283, 282, 290), (292, 284, 283, 291), (293, 285, 284, 292), (294, 286, 285, 293), (295, 287, 286, 294), (279, 288, 295), (279, 289, 288), (279, 290, 289), (279, 291, 290), (279, 292, 291), (279, 293, 292), (279, 294, 293), (279, 295, 294)])
me_cylinder_003.use_remesh_preserve_volume = False
me_cylinder_003.use_remesh_preserve_attributes = False
me_cylinder_003.use_mirror_vertex_groups = False
me_cylinder_003.update()
me_cylinder_002 = bpy.data.meshes.new('Cylinder.002')
me_cylinder_002.from_pydata([(0.2051, 0.01976, -0.8524), (0.2051, -0.02735, -0.8524), (0.2051, -0.01265, -0.9469), (0.2051, -0.004968, -0.9469), (-0.1937, 0.01976, -0.8524), (-0.1937, -0.02735, -0.8524), (-0.1937, -0.01265, -0.9469), (-0.1937, -0.004969, -0.9469), (0.4524, 0.01976, -0.6997), (0.4524, -0.02735, -0.6997), (0.3578, -0.02735, -0.6997), (0.3578, 0.01976, -0.6997), (-0.441, 0.01976, -0.6997), (-0.441, -0.02735, -0.6997), (-0.3465, -0.02735, -0.6997), (-0.3465, 0.01976, -0.6997), (-0.3843, 0.0009156, -0.5244), (-0.3843, -0.008508, -0.5244), (-0.4032, -0.008507, -0.5244), (-0.4032, 0.0009156, -0.5244), (0.3956, 0.0009154, -0.5244), (0.3956, -0.008508, -0.5244), (0.4146, -0.008508, -0.5244), (0.4146, 0.0009154, -0.5244), (0.0001335, 0.3901, -0.5268), (0.009557, 0.3901, -0.5268), (0.009557, 0.3711, -0.5268), (0.0001335, 0.3711, -0.5268), (0.0001335, -0.4277, -0.5268), (0.009556, -0.4277, -0.5268), (0.009556, -0.4088, -0.5268), (0.0001335, -0.4088, -0.5268), (-0.01871, -0.371, -0.6997), (0.0284, -0.371, -0.6997), (0.0284, -0.4655, -0.6997), (-0.01871, -0.4655, -0.6997), (-0.01871, 0.3333, -0.6997), (0.0284, 0.3333, -0.6997), (0.0284, 0.4279, -0.6997), (-0.01871, 0.4279, -0.6997), (0.006017, -0.2182, -0.9469), (0.0137, -0.2182, -0.9469), (0.0284, -0.2182, -0.8524), (-0.01871, -0.2182, -0.8524), (0.006017, 0.1806, -0.9469), (0.0137, 0.1806, -0.9469), (0.0284, 0.1806, -0.8524), (-0.01871, 0.1806, -0.8524)], [], [(0, 4, 5, 1), (1, 5, 6, 2), (2, 6, 7, 3), (4, 0, 3, 7), (2, 3, 8, 9), (3, 0, 11, 8), (0, 1, 10, 11), (1, 2, 9, 10), (4, 7, 12, 15), (7, 6, 13, 12), (6, 5, 14, 13), (5, 4, 15, 14), (14, 15, 16, 17), (13, 14, 17, 18), (12, 13, 18, 19), (15, 12, 19, 16), (10, 9, 22, 21), (11, 10, 21, 20), (8, 11, 20, 23), (9, 8, 23, 22), (22, 23, 20, 21), (16, 19, 18, 17), (31, 28, 29, 30), (25, 24, 27, 26), (38, 39, 24, 25), (39, 36, 27, 24), (36, 37, 26, 27), (37, 38, 25, 26), (32, 35, 28, 31), (35, 34, 29, 28), (34, 33, 30, 29), (33, 32, 31, 30), (42, 43, 32, 33), (41, 42, 33, 34), (40, 41, 34, 35), (43, 40, 35, 32), (46, 45, 38, 37), (47, 46, 37, 36), (44, 47, 36, 39), (45, 44, 39, 38), (44, 40, 43, 47), (45, 41, 40, 44), (46, 42, 41, 45), (47, 43, 42, 46)])
me_cylinder_002.use_remesh_preserve_volume = False
me_cylinder_002.use_remesh_preserve_attributes = False
me_cylinder_002.use_mirror_vertex_groups = False
me_cylinder_002.update()
me_cylinder_001 = bpy.data.meshes.new('Cylinder.001')
me_cylinder_001.from_pydata([(0.1601, 0.3219, -0.002326), (0.2279, 0.2793, -0.002326), (0.2844, 0.2228, -0.002326), (0.327, 0.155, -0.002326), (0.3534, 0.0795, -0.002326), (0.3624, 2.059e-08, -0.002326), (0.3534, -0.0795, -0.002326), (0.327, -0.155, -0.002326), (0.2844, -0.2228, -0.002326), (0.2279, -0.2793, -0.002326), (0.1601, -0.3219, -0.002326), (0.07397, -0.3483, -0.04208), (0.1394, -0.3219, -0.07983), (0.198, -0.2793, -0.1137), (0.247, -0.2228, -0.142), (0.2839, -0.155, -0.1633), (0.3068, -0.0795, -0.1765), (0.3145, 1.448e-08, -0.181), (0.3068, 0.0795, -0.1765), (0.2839, 0.155, -0.1633), (0.247, 0.2228, -0.142), (0.198, 0.2793, -0.1137), (0.1394, 0.3219, -0.07983), (0.07397, 0.3483, -0.04208), (0.04487, 0.3483, -0.07118), (0.08263, 0.3219, -0.1366), (0.1165, 0.2793, -0.1952), (0.1448, 0.2228, -0.2442), (0.1661, 0.155, -0.2811), (0.1793, 0.0795, -0.304), (0.1838, 1e-08, -0.3117), (0.1793, -0.0795, -0.304), (0.1661, -0.155, -0.2811), (0.1448, -0.2228, -0.2442), (0.1165, -0.2793, -0.1952), (0.08263, -0.3219, -0.1366), (0.04487, -0.3483, -0.07118), (0.005118, -0.3483, -0.08183), (0.005118, -0.3219, -0.1573), (0.005118, -0.2793, -0.2251), (0.005118, -0.2228, -0.2817), (0.005118, -0.155, -0.3242), (0.005118, -0.0795, -0.3506), (0.005118, 8.363e-09, -0.3596), (0.005118, 0.0795, -0.3506), (0.005118, 0.155, -0.3242), (0.005118, 0.2228, -0.2817), (0.005118, 0.2793, -0.2251), (0.005118, 0.3219, -0.1573), (0.005118, 0.3483, -0.08183), (-0.03463, 0.3483, -0.07118), (-0.07239, 0.3219, -0.1366), (-0.1063, 0.2793, -0.1952), (-0.1345, 0.2228, -0.2442), (-0.1558, 0.155, -0.2811), (-0.169, 0.0795, -0.304), (-0.1735, 1e-08, -0.3117), (-0.169, -0.0795, -0.304), (-0.1558, -0.155, -0.2811), (-0.1345, -0.2228, -0.2442), (-0.1063, -0.2793, -0.1952), (-0.07239, -0.3219, -0.1366), (-0.03463, -0.3483, -0.07118), (-0.06373, -0.3483, -0.04208), (-0.1291, -0.3219, -0.07983), (-0.1878, -0.2793, -0.1137), (-0.2368, -0.2228, -0.142), (-0.2736, -0.155, -0.1633), (-0.2965, -0.0795, -0.1765), (-0.3043, 1.448e-08, -0.181), (-0.2965, 0.0795, -0.1765), (-0.2736, 0.155, -0.1633), (-0.2368, 0.2228, -0.142), (-0.1878, 0.2793, -0.1137), (-0.1291, 0.3219, -0.07983), (-0.06373, 0.3483, -0.04208), (-0.07438, 0.3483, -0.002326), (-0.1499, 0.3219, -0.002326), (-0.2176, 0.2793, -0.002326), (-0.2742, 0.2228, -0.002326), (-0.3168, 0.155, -0.002326), (-0.3432, 0.0795, -0.002326), (-0.3522, 2.059e-08, -0.002326), (-0.3432, -0.0795, -0.002326), (-0.3168, -0.155, -0.002326), (-0.2742, -0.2228, -0.002326), (-0.2176, -0.2793, -0.002326), (-0.1499, -0.3219, -0.002326), (-0.07438, -0.3483, -0.002326), (-0.06373, -0.3483, 0.03742), (-0.1291, -0.3219, 0.07518), (-0.1878, -0.2793, 0.1091), (-0.2368, -0.2228, 0.1373), (-0.2736, -0.155, 0.1586), (-0.2965, -0.0795, 0.1718), (-0.3043, 2.671e-08, 0.1763), (-0.2965, 0.0795, 0.1718), (-0.2736, 0.155, 0.1586), (-0.2368, 0.2228, 0.1373), (-0.1878, 0.2793, 0.1091), (-0.1291, 0.3219, 0.07518), (-0.06373, 0.3483, 0.03742), (-0.03463, 0.3483, 0.06652), (-0.07239, 0.3219, 0.1319), (-0.1063, 0.2793, 0.1906), (-0.1345, 0.2228, 0.2396), (-0.1558, 0.155, 0.2764), (-0.169, 0.0795, 0.2993), (-0.1735, 3.118e-08, 0.3071), (-0.169, -0.0795, 0.2993), (-0.1558, -0.155, 0.2764), (-0.1345, -0.2228, 0.2396), (-0.1063, -0.2793, 0.1906), (-0.07239, -0.3219, 0.1319), (-0.03463, -0.3483, 0.06652), (0.005118, -0.3573, -0.002326), (0.005118, -0.3483, 0.07717), (0.005118, -0.3219, 0.1527), (0.005118, -0.2793, 0.2204), (0.005118, -0.2228, 0.277), (0.005118, -0.155, 0.3196), (0.005118, -0.0795, 0.346), (0.005118, 3.282e-08, 0.3549), (0.005118, 0.0795, 0.346), (0.005118, 0.155, 0.3196), (0.005118, 0.2228, 0.277), (0.005118, 0.2793, 0.2204), (0.005118, 0.3219, 0.1527), (0.005118, 0.3483, 0.07717), (0.005118, 0.3573, -0.002326), (0.04487, 0.3483, 0.06652), (0.08263, 0.3219, 0.1319), (0.1165, 0.2793, 0.1906), (0.1448, 0.2228, 0.2396), (0.1661, 0.155, 0.2764), (0.1793, 0.0795, 0.2993), (0.1838, 3.118e-08, 0.3071), (0.1793, -0.0795, 0.2993), (0.1661, -0.155, 0.2764), (0.1448, -0.2228, 0.2396), (0.1165, -0.2793, 0.1906), (0.08263, -0.3219, 0.1319), (0.04487, -0.3483, 0.06652), (0.07397, -0.3483, 0.03742), (0.1394, -0.3219, 0.07518), (0.198, -0.2793, 0.1091), (0.247, -0.2228, 0.1373), (0.2839, -0.155, 0.1586), (0.3068, -0.0795, 0.1718), (0.3145, 2.671e-08, 0.1763), (0.3068, 0.0795, 0.1718), (0.2839, 0.155, 0.1586), (0.247, 0.2228, 0.1373), (0.198, 0.2793, 0.1091), (0.1394, 0.3219, 0.07518), (0.07397, 0.3483, 0.03742), (0.08462, 0.3483, -0.002326), (0.08462, -0.3483, -0.002326)], [], [(129, 156, 23), (0, 22, 23, 156), (22, 0, 1, 21), (21, 1, 2, 20), (20, 2, 3, 19), (19, 3, 4, 18), (18, 4, 5, 17), (17, 5, 6, 16), (16, 6, 7, 15), (15, 7, 8, 14), (14, 8, 9, 13), (13, 9, 10, 12), (12, 10, 157, 11), (11, 157, 115), (36, 11, 115), (35, 12, 11, 36), (34, 13, 12, 35), (33, 14, 13, 34), (32, 15, 14, 33), (31, 16, 15, 32), (30, 17, 16, 31), (29, 18, 17, 30), (28, 19, 18, 29), (27, 20, 19, 28), (26, 21, 20, 27), (25, 22, 21, 26), (24, 23, 22, 25), (129, 23, 24), (129, 24, 49), (49, 24, 25, 48), (48, 25, 26, 47), (47, 26, 27, 46), (46, 27, 28, 45), (45, 28, 29, 44), (44, 29, 30, 43), (43, 30, 31, 42), (42, 31, 32, 41), (41, 32, 33, 40), (40, 33, 34, 39), (39, 34, 35, 38), (38, 35, 36, 37), (37, 36, 115), (62, 37, 115), (61, 38, 37, 62), (60, 39, 38, 61), (59, 40, 39, 60), (58, 41, 40, 59), (57, 42, 41, 58), (56, 43, 42, 57), (55, 44, 43, 56), (54, 45, 44, 55), (53, 46, 45, 54), (52, 47, 46, 53), (51, 48, 47, 52), (50, 49, 48, 51), (129, 49, 50), (129, 50, 75), (75, 50, 51, 74), (74, 51, 52, 73), (73, 52, 53, 72), (72, 53, 54, 71), (71, 54, 55, 70), (70, 55, 56, 69), (69, 56, 57, 68), (68, 57, 58, 67), (67, 58, 59, 66), (66, 59, 60, 65), (65, 60, 61, 64), (64, 61, 62, 63), (63, 62, 115), (88, 63, 115), (87, 64, 63, 88), (86, 65, 64, 87), (85, 66, 65, 86), (84, 67, 66, 85), (83, 68, 67, 84), (82, 69, 68, 83), (81, 70, 69, 82), (80, 71, 70, 81), (79, 72, 71, 80), (78, 73, 72, 79), (77, 74, 73, 78), (76, 75, 74, 77), (129, 75, 76), (129, 76, 101), (101, 76, 77, 100), (100, 77, 78, 99), (99, 78, 79, 98), (98, 79, 80, 97), (97, 80, 81, 96), (96, 81, 82, 95), (95, 82, 83, 94), (94, 83, 84, 93), (93, 84, 85, 92), (92, 85, 86, 91), (91, 86, 87, 90), (90, 87, 88, 89), (89, 88, 115), (114, 89, 115), (113, 90, 89, 114), (112, 91, 90, 113), (111, 92, 91, 112), (110, 93, 92, 111), (109, 94, 93, 110), (108, 95, 94, 109), (107, 96, 95, 108), (106, 97, 96, 107), (105, 98, 97, 106), (104, 99, 98, 105), (103, 100, 99, 104), (102, 101, 100, 103), (129, 101, 102), (129, 102, 128), (128, 102, 103, 127), (127, 103, 104, 126), (126, 104, 105, 125), (125, 105, 106, 124), (124, 106, 107, 123), (123, 107, 108, 122), (122, 108, 109, 121), (121, 109, 110, 120), (120, 110, 111, 119), (119, 111, 112, 118), (118, 112, 113, 117), (117, 113, 114, 116), (116, 114, 115), (142, 116, 115), (141, 117, 116, 142), (140, 118, 117, 141), (139, 119, 118, 140), (138, 120, 119, 139), (137, 121, 120, 138), (136, 122, 121, 137), (135, 123, 122, 136), (134, 124, 123, 135), (133, 125, 124, 134), (132, 126, 125, 133), (131, 127, 126, 132), (130, 128, 127, 131), (129, 128, 130), (129, 130, 155), (155, 130, 131, 154), (154, 131, 132, 153), (153, 132, 133, 152), (152, 133, 134, 151), (151, 134, 135, 150), (150, 135, 136, 149), (149, 136, 137, 148), (148, 137, 138, 147), (147, 138, 139, 146), (146, 139, 140, 145), (145, 140, 141, 144), (144, 141, 142, 143), (143, 142, 115), (157, 143, 115), (10, 144, 143, 157), (9, 145, 144, 10), (8, 146, 145, 9), (7, 147, 146, 8), (6, 148, 147, 7), (5, 149, 148, 6), (4, 150, 149, 5), (3, 151, 150, 4), (2, 152, 151, 3), (1, 153, 152, 2), (0, 154, 153, 1), (154, 0, 156, 155), (129, 155, 156)])
me_cylinder_001.polygons.foreach_set('use_smooth', [True] * 168)
me_cylinder_001.use_remesh_preserve_volume = False
me_cylinder_001.use_remesh_preserve_attributes = False
me_cylinder_001.use_mirror_vertex_groups = False
me_cylinder_001.update()
me_cylinder = bpy.data.meshes.new('Cylinder')
me_cylinder.from_pydata([], [], [])
me_cylinder.use_remesh_preserve_volume = False
me_cylinder.use_remesh_preserve_attributes = False
me_cylinder.use_mirror_vertex_groups = False
me_cylinder.update()

# ---- objects
ob_cylinder_005 = bpy.data.objects.new('Cylinder.005', me_cylinder_005)
ob_cylinder_004 = bpy.data.objects.new('Cylinder.004', me_cylinder_004)
ob_cylinder_003 = bpy.data.objects.new('Cylinder.003', me_cylinder_003)
ob_cylinder_002 = bpy.data.objects.new('Cylinder.002', me_cylinder_002)
ob_cylinder_001 = bpy.data.objects.new('Cylinder.001', me_cylinder_001)
ob_cylinder = bpy.data.objects.new('Cylinder', me_cylinder)

# ---- transforms, parenting, visibility, modifiers, constraints
ob_cylinder_005.location = (0.0, 0.0, 0.0)
ob_cylinder_005.lock_rotations_4d = False
ob_cylinder_005.empty_display_type = 'ARROWS'
ob_cylinder_005.lineart.crease_threshold = 0.0
ob_cylinder_004.location = (0.0, 0.0, 0.0)
ob_cylinder_004.lock_rotations_4d = False
ob_cylinder_004.empty_display_type = 'ARROWS'
ob_cylinder_004.lineart.crease_threshold = 0.0
ob_cylinder_003.location = (0.0, 0.0, 0.0)
ob_cylinder_003.lock_rotations_4d = False
ob_cylinder_003.empty_display_type = 'ARROWS'
ob_cylinder_003.lineart.crease_threshold = 0.0
ob_cylinder_002.location = (0.0, 0.0, 0.0)
ob_cylinder_002.lock_rotations_4d = False
ob_cylinder_002.empty_display_type = 'ARROWS'
ob_cylinder_002.lineart.crease_threshold = 0.0
ob_cylinder_001.location = (0.0, 0.0, 0.0)
ob_cylinder_001.lock_rotations_4d = False
ob_cylinder_001.empty_display_type = 'ARROWS'
ob_cylinder_001.lineart.crease_threshold = 0.0
ob_cylinder.location = (0.0, 0.0, 0.0)
ob_cylinder.lock_rotations_4d = False
ob_cylinder.empty_display_type = 'ARROWS'
ob_cylinder.lineart.crease_threshold = 0.0

# ---- collection membership
col_collection_1.objects.link(ob_cylinder_005)
col_collection_1.objects.link(ob_cylinder_004)
col_collection_1.objects.link(ob_cylinder_003)
col_collection_1.objects.link(ob_cylinder_002)
col_collection_1.objects.link(ob_cylinder_001)
col_collection_1.objects.link(ob_cylinder)

# ---- scene / render settings (as saved in the file)
scene.frame_start = 1; scene.frame_end = 250; scene.frame_set(1)
scene.render.engine = 'BLENDER_EEVEE_NEXT'
scene.render.image_settings.file_format = 'JPEG'
scene.render.image_settings.color_mode = 'RGB'
scene.render.image_settings.compression = 90
scene.render.resolution_x = 800
scene.render.resolution_y = 600
scene.render.pixel_aspect_x = 100.0
scene.render.pixel_aspect_y = 100.0
scene.render.fps = 25
scene.render.dither_intensity = 0.0
scene.render.use_compositing = False
scene.render.use_sequencer = False
scene.render.bake_margin = 2
scene.render.bake_bias = 0.0
scene.render.use_stamp_time = False
scene.render.use_stamp_date = False
scene.render.use_stamp_frame = False
scene.render.use_stamp_camera = False
scene.render.use_stamp_scene = False
scene.render.use_stamp_filename = False
scene.render.use_stamp_render_time = False
scene.render.stamp_font_size = 0
scene.cycles.use_denoising = False
scene.cycles.samples = 10
scene.cycles.sampling_pattern = 'TABULATED_SOBOL'
scene.cycles.light_sampling_threshold = 0.0
scene.cycles.use_adaptive_sampling = False
scene.cycles.use_light_tree = False
scene.cycles.blur_glossy = 0.0
scene.cycles.volume_bounces = 1
scene.cycles.pixel_filter_type = 'GAUSSIAN'
scene.cycles.sample_clamp_indirect = 0.0
scene.view_settings.view_transform = 'Raw'
bpy.context.view_layer.update()

# ---- added for rendering (the .blend has no active camera): camera
cam_auto = bpy.data.cameras.new('AutoCamera')
cam_auto.lens = 50.0
cam_auto.sensor_width = 36.0
cam_auto.clip_end = 1000.0
ob_auto_camera = bpy.data.objects.new('AutoCamera', cam_auto)
scene.collection.objects.link(ob_auto_camera)
ob_auto_camera.location = (4.95871, -5.9427, 4.49967)
ob_auto_camera.rotation_euler = (1.09748, -7.21219e-08, 0.694738)
scene.camera = ob_auto_camera
bpy.context.view_layer.update()
